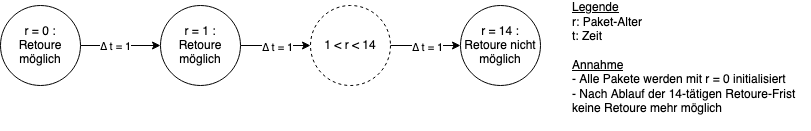

The diagram above was exported from draw.io. Its source (the exported page's mxGraphModel, read from the mxfile embedded in the PNG):
<mxGraphModel dx="1663" dy="1989" grid="1" gridSize="10" guides="1" tooltips="1" connect="1" arrows="1" fold="1" page="1" pageScale="1" pageWidth="850" pageHeight="1100" math="0" shadow="0">
  <root>
    <mxCell id="0" />
    <mxCell id="1" parent="0" />
    <mxCell id="rU6nm6sjRWrJF02XnuTf-1" style="edgeStyle=orthogonalEdgeStyle;rounded=0;orthogonalLoop=1;jettySize=auto;html=1;exitX=1;exitY=0.5;exitDx=0;exitDy=0;" edge="1" parent="1" source="rU6nm6sjRWrJF02XnuTf-3" target="rU6nm6sjRWrJF02XnuTf-6">
      <mxGeometry relative="1" as="geometry" />
    </mxCell>
    <mxCell id="rU6nm6sjRWrJF02XnuTf-2" value="∆ t = 1" style="edgeLabel;html=1;align=center;verticalAlign=middle;resizable=0;points=[];" vertex="1" connectable="0" parent="rU6nm6sjRWrJF02XnuTf-1">
      <mxGeometry x="-0.1422" relative="1" as="geometry">
        <mxPoint as="offset" />
      </mxGeometry>
    </mxCell>
    <mxCell id="rU6nm6sjRWrJF02XnuTf-3" value="r = 0 : &lt;br&gt;Retoure möglich" style="ellipse;whiteSpace=wrap;html=1;aspect=fixed;" vertex="1" parent="1">
      <mxGeometry x="90" y="1030" width="80" height="80" as="geometry" />
    </mxCell>
    <mxCell id="rU6nm6sjRWrJF02XnuTf-4" style="edgeStyle=orthogonalEdgeStyle;rounded=0;orthogonalLoop=1;jettySize=auto;html=1;exitX=1;exitY=0.5;exitDx=0;exitDy=0;entryX=0;entryY=0.5;entryDx=0;entryDy=0;" edge="1" parent="1" source="rU6nm6sjRWrJF02XnuTf-6" target="rU6nm6sjRWrJF02XnuTf-13">
      <mxGeometry relative="1" as="geometry" />
    </mxCell>
    <mxCell id="rU6nm6sjRWrJF02XnuTf-5" value="∆ t = 1" style="edgeLabel;html=1;align=center;verticalAlign=middle;resizable=0;points=[];" vertex="1" connectable="0" parent="rU6nm6sjRWrJF02XnuTf-4">
      <mxGeometry x="0.0287" y="-1" relative="1" as="geometry">
        <mxPoint as="offset" />
      </mxGeometry>
    </mxCell>
    <mxCell id="rU6nm6sjRWrJF02XnuTf-6" value="r = 1 : &lt;br&gt;Retoure möglich" style="ellipse;whiteSpace=wrap;html=1;aspect=fixed;" vertex="1" parent="1">
      <mxGeometry x="250" y="1030" width="80" height="80" as="geometry" />
    </mxCell>
    <mxCell id="rU6nm6sjRWrJF02XnuTf-10" value="&lt;div align=&quot;left&quot;&gt;&lt;u&gt;Legende&lt;/u&gt;&lt;/div&gt;&lt;div align=&quot;left&quot;&gt;r: Paket-Alter&lt;br&gt;&lt;/div&gt;&lt;div align=&quot;left&quot;&gt;t: Zeit&lt;br&gt;&lt;/div&gt;&lt;div align=&quot;left&quot;&gt;&lt;br&gt;&lt;/div&gt;&lt;div align=&quot;left&quot;&gt;&lt;u&gt;Annahme&lt;/u&gt;&lt;/div&gt;&lt;div align=&quot;left&quot;&gt;- Alle Pakete werden mit r = 0 initialisiert&lt;br&gt;&lt;u&gt;&lt;/u&gt;&lt;/div&gt;&lt;div align=&quot;left&quot;&gt;- Nach Ablauf der 14-tätigen Retoure-Frist &lt;br&gt;keine Retoure mehr möglich&lt;br&gt;&lt;/div&gt;&lt;div align=&quot;left&quot;&gt;&lt;br&gt;&lt;/div&gt;" style="text;html=1;align=left;verticalAlign=middle;resizable=0;points=[];autosize=1;strokeColor=none;" vertex="1" parent="1">
      <mxGeometry x="660" y="1025" width="240" height="130" as="geometry" />
    </mxCell>
    <mxCell id="rU6nm6sjRWrJF02XnuTf-11" style="edgeStyle=orthogonalEdgeStyle;rounded=0;orthogonalLoop=1;jettySize=auto;html=1;exitX=1;exitY=0.5;exitDx=0;exitDy=0;entryX=0;entryY=0.5;entryDx=0;entryDy=0;" edge="1" parent="1" source="rU6nm6sjRWrJF02XnuTf-13" target="rU6nm6sjRWrJF02XnuTf-14">
      <mxGeometry relative="1" as="geometry" />
    </mxCell>
    <mxCell id="rU6nm6sjRWrJF02XnuTf-12" value="∆ t = 1" style="edgeLabel;html=1;align=center;verticalAlign=middle;resizable=0;points=[];" vertex="1" connectable="0" parent="rU6nm6sjRWrJF02XnuTf-11">
      <mxGeometry x="0.0287" y="-1" relative="1" as="geometry">
        <mxPoint as="offset" />
      </mxGeometry>
    </mxCell>
    <mxCell id="rU6nm6sjRWrJF02XnuTf-13" value="1 &amp;lt; r &amp;lt; 14" style="ellipse;whiteSpace=wrap;html=1;aspect=fixed;dashed=1;" vertex="1" parent="1">
      <mxGeometry x="400" y="1030" width="80" height="80" as="geometry" />
    </mxCell>
    <mxCell id="rU6nm6sjRWrJF02XnuTf-14" value="r = 14 : &lt;br&gt;Retoure nicht möglich" style="ellipse;whiteSpace=wrap;html=1;aspect=fixed;" vertex="1" parent="1">
      <mxGeometry x="550" y="1030" width="80" height="80" as="geometry" />
    </mxCell>
  </root>
</mxGraphModel>